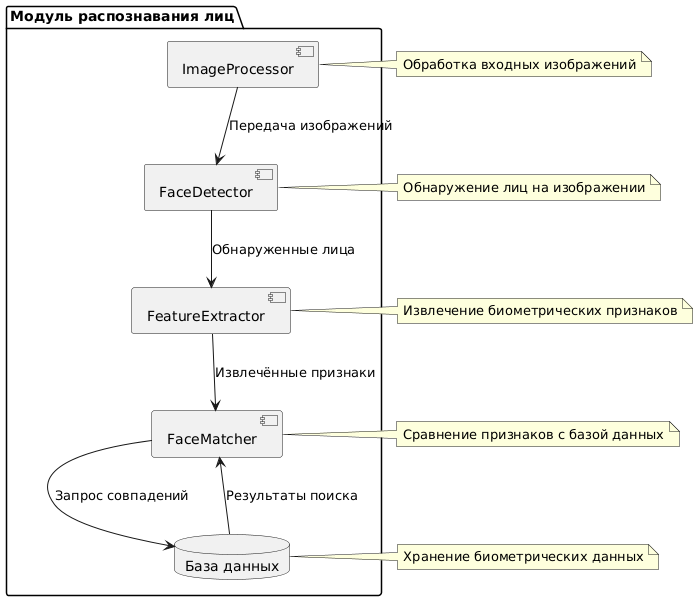

The diagram above was rendered by PlantUML. Its source (embedded in the PNG):
@startuml
package "Модуль распознавания лиц" {
    component "ImageProcessor" as ImageProcessor
    component "FaceDetector" as FaceDetector
    component "FeatureExtractor" as FeatureExtractor
    component "FaceMatcher" as FaceMatcher
    database "База данных" as Database
}

ImageProcessor --> FaceDetector : Передача изображений
FaceDetector --> FeatureExtractor : Обнаруженные лица
FeatureExtractor --> FaceMatcher : Извлечённые признаки
FaceMatcher --> Database : Запрос совпадений
FaceMatcher <-- Database : Результаты поиска

note right of ImageProcessor
    Обработка входных изображений
end note

note right of FaceDetector
    Обнаружение лиц на изображении
end note

note right of FeatureExtractor
    Извлечение биометрических признаков
end note

note right of FaceMatcher
    Сравнение признаков с базой данных
end note

note right of Database
    Хранение биометрических данных
end note
@enduml